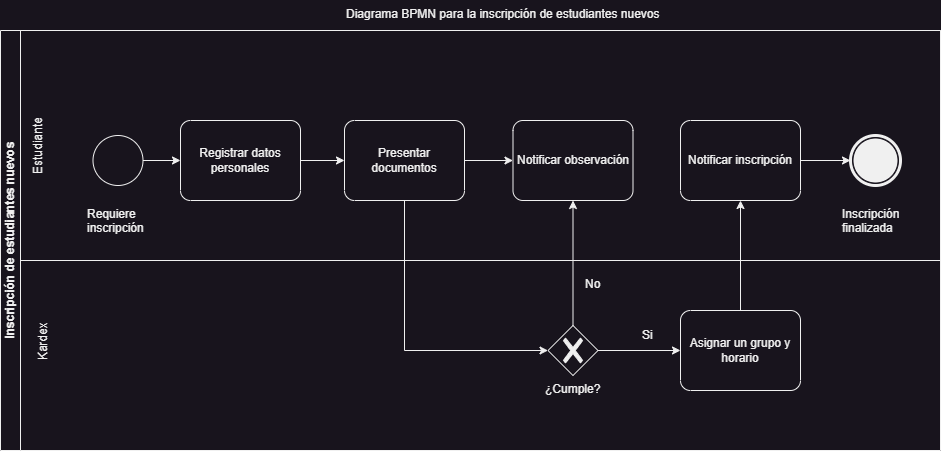

The diagram above was exported from draw.io. Its source (the exported page's mxGraphModel, read from the mxfile embedded in the PNG):
<mxGraphModel dx="1103" dy="609" grid="1" gridSize="10" guides="1" tooltips="1" connect="1" arrows="1" fold="1" page="1" pageScale="1" pageWidth="827" pageHeight="1169" math="0" shadow="0">
  <root>
    <mxCell id="0" />
    <mxCell id="1" parent="0" />
    <mxCell id="xb_BVNKUW_JwSUMzYblN-20" value="Inscripción de estudiantes nuevos" style="swimlane;startSize=20;horizontal=0;html=1;whiteSpace=wrap;" parent="1" vertex="1">
      <mxGeometry x="70" y="80" width="940" height="420" as="geometry" />
    </mxCell>
    <mxCell id="xb_BVNKUW_JwSUMzYblN-21" value="" style="swimlane;html=1;startSize=20;fontStyle=0;collapsible=0;horizontal=1;swimlaneLine=0;fillColor=none;whiteSpace=wrap;" parent="xb_BVNKUW_JwSUMzYblN-20" vertex="1">
      <mxGeometry x="20" width="920" height="230" as="geometry" />
    </mxCell>
    <mxCell id="xb_BVNKUW_JwSUMzYblN-26" style="edgeStyle=orthogonalEdgeStyle;rounded=0;orthogonalLoop=1;jettySize=auto;html=1;entryX=0;entryY=0.5;entryDx=0;entryDy=0;entryPerimeter=0;" parent="xb_BVNKUW_JwSUMzYblN-21" source="xb_BVNKUW_JwSUMzYblN-24" target="xb_BVNKUW_JwSUMzYblN-25" edge="1">
      <mxGeometry relative="1" as="geometry" />
    </mxCell>
    <mxCell id="xb_BVNKUW_JwSUMzYblN-24" value="" style="points=[[0.145,0.145,0],[0.5,0,0],[0.855,0.145,0],[1,0.5,0],[0.855,0.855,0],[0.5,1,0],[0.145,0.855,0],[0,0.5,0]];shape=mxgraph.bpmn.event;html=1;verticalLabelPosition=bottom;labelBackgroundColor=#ffffff;verticalAlign=top;align=center;perimeter=ellipsePerimeter;outlineConnect=0;aspect=fixed;outline=standard;symbol=general;" parent="xb_BVNKUW_JwSUMzYblN-21" vertex="1">
      <mxGeometry x="72.5" y="105" width="50" height="50" as="geometry" />
    </mxCell>
    <mxCell id="xb_BVNKUW_JwSUMzYblN-32" style="edgeStyle=orthogonalEdgeStyle;rounded=0;orthogonalLoop=1;jettySize=auto;html=1;entryX=0;entryY=0.5;entryDx=0;entryDy=0;entryPerimeter=0;" parent="xb_BVNKUW_JwSUMzYblN-21" source="xb_BVNKUW_JwSUMzYblN-25" target="xb_BVNKUW_JwSUMzYblN-31" edge="1">
      <mxGeometry relative="1" as="geometry" />
    </mxCell>
    <mxCell id="xb_BVNKUW_JwSUMzYblN-25" value="Registrar datos personales" style="points=[[0.25,0,0],[0.5,0,0],[0.75,0,0],[1,0.25,0],[1,0.5,0],[1,0.75,0],[0.75,1,0],[0.5,1,0],[0.25,1,0],[0,0.75,0],[0,0.5,0],[0,0.25,0]];shape=mxgraph.bpmn.task;whiteSpace=wrap;rectStyle=rounded;size=10;html=1;container=1;expand=0;collapsible=0;taskMarker=abstract;" parent="xb_BVNKUW_JwSUMzYblN-21" vertex="1">
      <mxGeometry x="160" y="90" width="120" height="80" as="geometry" />
    </mxCell>
    <mxCell id="iCRrD2J3hTGLXy_7hAiM-2" style="edgeStyle=orthogonalEdgeStyle;rounded=0;orthogonalLoop=1;jettySize=auto;html=1;entryX=0;entryY=0.5;entryDx=0;entryDy=0;entryPerimeter=0;" edge="1" parent="xb_BVNKUW_JwSUMzYblN-21" source="xb_BVNKUW_JwSUMzYblN-31" target="xb_BVNKUW_JwSUMzYblN-43">
      <mxGeometry relative="1" as="geometry" />
    </mxCell>
    <mxCell id="xb_BVNKUW_JwSUMzYblN-31" value="Presentar documentos" style="points=[[0.25,0,0],[0.5,0,0],[0.75,0,0],[1,0.25,0],[1,0.5,0],[1,0.75,0],[0.75,1,0],[0.5,1,0],[0.25,1,0],[0,0.75,0],[0,0.5,0],[0,0.25,0]];shape=mxgraph.bpmn.task;whiteSpace=wrap;rectStyle=rounded;size=10;html=1;container=1;expand=0;collapsible=0;taskMarker=abstract;" parent="xb_BVNKUW_JwSUMzYblN-21" vertex="1">
      <mxGeometry x="324" y="90" width="120" height="80" as="geometry" />
    </mxCell>
    <mxCell id="xb_BVNKUW_JwSUMzYblN-38" value="Requiere inscripción" style="text;whiteSpace=wrap;html=1;" parent="xb_BVNKUW_JwSUMzYblN-21" vertex="1">
      <mxGeometry x="65" y="170" width="65" height="40" as="geometry" />
    </mxCell>
    <mxCell id="xb_BVNKUW_JwSUMzYblN-39" value="Estudiante" style="text;whiteSpace=wrap;html=1;rotation=-90;" parent="xb_BVNKUW_JwSUMzYblN-21" vertex="1">
      <mxGeometry x="-12.5" y="97.5" width="65" height="32.5" as="geometry" />
    </mxCell>
    <mxCell id="xb_BVNKUW_JwSUMzYblN-48" value="" style="points=[[0.145,0.145,0],[0.5,0,0],[0.855,0.145,0],[1,0.5,0],[0.855,0.855,0],[0.5,1,0],[0.145,0.855,0],[0,0.5,0]];shape=mxgraph.bpmn.event;html=1;verticalLabelPosition=bottom;labelBackgroundColor=#ffffff;verticalAlign=top;align=center;perimeter=ellipsePerimeter;outlineConnect=0;aspect=fixed;outline=end;symbol=terminate;" parent="xb_BVNKUW_JwSUMzYblN-21" vertex="1">
      <mxGeometry x="830" y="105" width="50" height="50" as="geometry" />
    </mxCell>
    <mxCell id="xb_BVNKUW_JwSUMzYblN-37" value="Inscripción finalizada" style="text;whiteSpace=wrap;html=1;" parent="xb_BVNKUW_JwSUMzYblN-21" vertex="1">
      <mxGeometry x="820" y="170" width="70" height="40" as="geometry" />
    </mxCell>
    <mxCell id="xb_BVNKUW_JwSUMzYblN-43" value="Notificar observación" style="points=[[0.25,0,0],[0.5,0,0],[0.75,0,0],[1,0.25,0],[1,0.5,0],[1,0.75,0],[0.75,1,0],[0.5,1,0],[0.25,1,0],[0,0.75,0],[0,0.5,0],[0,0.25,0]];shape=mxgraph.bpmn.task;whiteSpace=wrap;rectStyle=rounded;size=10;html=1;container=1;expand=0;collapsible=0;taskMarker=abstract;" parent="xb_BVNKUW_JwSUMzYblN-21" vertex="1">
      <mxGeometry x="492.5" y="90" width="120" height="80" as="geometry" />
    </mxCell>
    <mxCell id="iCRrD2J3hTGLXy_7hAiM-4" style="edgeStyle=orthogonalEdgeStyle;rounded=0;orthogonalLoop=1;jettySize=auto;html=1;entryX=0;entryY=0.5;entryDx=0;entryDy=0;entryPerimeter=0;" edge="1" parent="xb_BVNKUW_JwSUMzYblN-21" source="xb_BVNKUW_JwSUMzYblN-44" target="xb_BVNKUW_JwSUMzYblN-48">
      <mxGeometry relative="1" as="geometry" />
    </mxCell>
    <mxCell id="xb_BVNKUW_JwSUMzYblN-44" value="Notificar inscripción" style="points=[[0.25,0,0],[0.5,0,0],[0.75,0,0],[1,0.25,0],[1,0.5,0],[1,0.75,0],[0.75,1,0],[0.5,1,0],[0.25,1,0],[0,0.75,0],[0,0.5,0],[0,0.25,0]];shape=mxgraph.bpmn.task;whiteSpace=wrap;rectStyle=rounded;size=10;html=1;container=1;expand=0;collapsible=0;taskMarker=abstract;" parent="xb_BVNKUW_JwSUMzYblN-21" vertex="1">
      <mxGeometry x="660" y="90" width="120" height="80" as="geometry" />
    </mxCell>
    <mxCell id="xb_BVNKUW_JwSUMzYblN-40" value="Kardex" style="text;whiteSpace=wrap;html=1;rotation=-90;" parent="xb_BVNKUW_JwSUMzYblN-20" vertex="1">
      <mxGeometry x="20" y="291.25" width="50" height="32.5" as="geometry" />
    </mxCell>
    <mxCell id="iCRrD2J3hTGLXy_7hAiM-5" style="edgeStyle=orthogonalEdgeStyle;rounded=0;orthogonalLoop=1;jettySize=auto;html=1;entryX=0.5;entryY=1;entryDx=0;entryDy=0;entryPerimeter=0;" edge="1" parent="xb_BVNKUW_JwSUMzYblN-20" source="xb_BVNKUW_JwSUMzYblN-46" target="xb_BVNKUW_JwSUMzYblN-44">
      <mxGeometry relative="1" as="geometry" />
    </mxCell>
    <mxCell id="xb_BVNKUW_JwSUMzYblN-46" value="Asignar un grupo y horario" style="points=[[0.25,0,0],[0.5,0,0],[0.75,0,0],[1,0.25,0],[1,0.5,0],[1,0.75,0],[0.75,1,0],[0.5,1,0],[0.25,1,0],[0,0.75,0],[0,0.5,0],[0,0.25,0]];shape=mxgraph.bpmn.task;whiteSpace=wrap;rectStyle=rounded;size=10;html=1;container=1;expand=0;collapsible=0;taskMarker=abstract;" parent="xb_BVNKUW_JwSUMzYblN-20" vertex="1">
      <mxGeometry x="680" y="280" width="120" height="80" as="geometry" />
    </mxCell>
    <mxCell id="iCRrD2J3hTGLXy_7hAiM-1" value="¿Cumple?" style="text;whiteSpace=wrap;html=1;" vertex="1" parent="xb_BVNKUW_JwSUMzYblN-20">
      <mxGeometry x="542.5" y="345" width="60" height="30" as="geometry" />
    </mxCell>
    <mxCell id="iCRrD2J3hTGLXy_7hAiM-7" style="edgeStyle=orthogonalEdgeStyle;rounded=0;orthogonalLoop=1;jettySize=auto;html=1;entryX=0;entryY=0.5;entryDx=0;entryDy=0;entryPerimeter=0;" edge="1" parent="xb_BVNKUW_JwSUMzYblN-20" source="iCRrD2J3hTGLXy_7hAiM-6" target="xb_BVNKUW_JwSUMzYblN-46">
      <mxGeometry relative="1" as="geometry" />
    </mxCell>
    <mxCell id="iCRrD2J3hTGLXy_7hAiM-9" style="edgeStyle=orthogonalEdgeStyle;rounded=0;orthogonalLoop=1;jettySize=auto;html=1;entryX=0.5;entryY=1;entryDx=0;entryDy=0;entryPerimeter=0;" edge="1" parent="xb_BVNKUW_JwSUMzYblN-20" source="iCRrD2J3hTGLXy_7hAiM-6" target="xb_BVNKUW_JwSUMzYblN-43">
      <mxGeometry relative="1" as="geometry" />
    </mxCell>
    <mxCell id="iCRrD2J3hTGLXy_7hAiM-6" value="" style="points=[[0.25,0.25,0],[0.5,0,0],[0.75,0.25,0],[1,0.5,0],[0.75,0.75,0],[0.5,1,0],[0.25,0.75,0],[0,0.5,0]];shape=mxgraph.bpmn.gateway2;html=1;verticalLabelPosition=bottom;labelBackgroundColor=#ffffff;verticalAlign=top;align=center;perimeter=rhombusPerimeter;outlineConnect=0;outline=none;symbol=none;gwType=exclusive;" vertex="1" parent="xb_BVNKUW_JwSUMzYblN-20">
      <mxGeometry x="547.5" y="295" width="50" height="50" as="geometry" />
    </mxCell>
    <mxCell id="iCRrD2J3hTGLXy_7hAiM-13" style="edgeStyle=orthogonalEdgeStyle;rounded=0;orthogonalLoop=1;jettySize=auto;html=1;entryX=0;entryY=0.5;entryDx=0;entryDy=0;entryPerimeter=0;exitX=0.5;exitY=1;exitDx=0;exitDy=0;exitPerimeter=0;" edge="1" parent="xb_BVNKUW_JwSUMzYblN-20" source="xb_BVNKUW_JwSUMzYblN-31" target="iCRrD2J3hTGLXy_7hAiM-6">
      <mxGeometry relative="1" as="geometry" />
    </mxCell>
    <mxCell id="iCRrD2J3hTGLXy_7hAiM-14" value="No" style="text;whiteSpace=wrap;html=1;" vertex="1" parent="xb_BVNKUW_JwSUMzYblN-20">
      <mxGeometry x="582.5" y="240" width="20" height="30" as="geometry" />
    </mxCell>
    <mxCell id="iCRrD2J3hTGLXy_7hAiM-16" value="Si" style="text;whiteSpace=wrap;html=1;" vertex="1" parent="xb_BVNKUW_JwSUMzYblN-20">
      <mxGeometry x="640" y="291.25" width="20" height="30" as="geometry" />
    </mxCell>
    <mxCell id="iCRrD2J3hTGLXy_7hAiM-17" value="Diagrama BPMN para la inscripción de estudiantes nuevos" style="text;whiteSpace=wrap;html=1;" vertex="1" parent="1">
      <mxGeometry x="414" y="50" width="320" height="30" as="geometry" />
    </mxCell>
  </root>
</mxGraphModel>